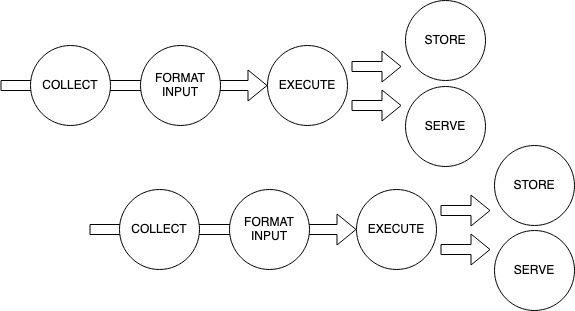

The diagram above was exported from draw.io. Its source (the exported page's mxGraphModel, read from the mxfile embedded in the PNG):
<mxGraphModel dx="1265" dy="767" grid="1" gridSize="10" guides="1" tooltips="1" connect="1" arrows="1" fold="1" page="1" pageScale="1" pageWidth="850" pageHeight="1100" math="0" shadow="0">
  <root>
    <mxCell id="0" />
    <mxCell id="1" parent="0" />
    <mxCell id="REt_zxTmQqRbULcNNGQ5-11" value="" style="shape=flexArrow;endArrow=classic;html=1;rounded=0;" edge="1" parent="1" target="REt_zxTmQqRbULcNNGQ5-5">
      <mxGeometry width="50" height="50" relative="1" as="geometry">
        <mxPoint x="160" y="250" as="sourcePoint" />
        <mxPoint x="450" y="380" as="targetPoint" />
      </mxGeometry>
    </mxCell>
    <mxCell id="REt_zxTmQqRbULcNNGQ5-7" value="" style="shape=flexArrow;endArrow=classic;html=1;rounded=0;" edge="1" parent="1">
      <mxGeometry width="50" height="50" relative="1" as="geometry">
        <mxPoint x="511" y="231" as="sourcePoint" />
        <mxPoint x="561" y="231" as="targetPoint" />
      </mxGeometry>
    </mxCell>
    <mxCell id="REt_zxTmQqRbULcNNGQ5-3" value="COLLECT" style="ellipse;whiteSpace=wrap;html=1;aspect=fixed;" vertex="1" parent="1">
      <mxGeometry x="190" y="210" width="80" height="80" as="geometry" />
    </mxCell>
    <mxCell id="REt_zxTmQqRbULcNNGQ5-4" value="FORMAT INPUT" style="ellipse;whiteSpace=wrap;html=1;aspect=fixed;" vertex="1" parent="1">
      <mxGeometry x="300" y="210" width="80" height="80" as="geometry" />
    </mxCell>
    <mxCell id="REt_zxTmQqRbULcNNGQ5-5" value="EXECUTE" style="ellipse;whiteSpace=wrap;html=1;aspect=fixed;" vertex="1" parent="1">
      <mxGeometry x="427" y="210" width="80" height="80" as="geometry" />
    </mxCell>
    <mxCell id="REt_zxTmQqRbULcNNGQ5-6" value="STORE" style="ellipse;whiteSpace=wrap;html=1;aspect=fixed;" vertex="1" parent="1">
      <mxGeometry x="565" y="165" width="80" height="80" as="geometry" />
    </mxCell>
    <mxCell id="REt_zxTmQqRbULcNNGQ5-9" value="SERVE" style="ellipse;whiteSpace=wrap;html=1;aspect=fixed;" vertex="1" parent="1">
      <mxGeometry x="565" y="251" width="80" height="80" as="geometry" />
    </mxCell>
    <mxCell id="REt_zxTmQqRbULcNNGQ5-10" value="" style="shape=flexArrow;endArrow=classic;html=1;rounded=0;" edge="1" parent="1">
      <mxGeometry width="50" height="50" relative="1" as="geometry">
        <mxPoint x="511" y="270" as="sourcePoint" />
        <mxPoint x="561" y="270" as="targetPoint" />
      </mxGeometry>
    </mxCell>
    <mxCell id="REt_zxTmQqRbULcNNGQ5-12" value="" style="shape=flexArrow;endArrow=classic;html=1;rounded=0;" edge="1" parent="1" target="REt_zxTmQqRbULcNNGQ5-16">
      <mxGeometry width="50" height="50" relative="1" as="geometry">
        <mxPoint x="249" y="394" as="sourcePoint" />
        <mxPoint x="539" y="524" as="targetPoint" />
      </mxGeometry>
    </mxCell>
    <mxCell id="REt_zxTmQqRbULcNNGQ5-13" value="" style="shape=flexArrow;endArrow=classic;html=1;rounded=0;" edge="1" parent="1">
      <mxGeometry width="50" height="50" relative="1" as="geometry">
        <mxPoint x="600" y="375" as="sourcePoint" />
        <mxPoint x="650" y="375" as="targetPoint" />
      </mxGeometry>
    </mxCell>
    <mxCell id="REt_zxTmQqRbULcNNGQ5-14" value="COLLECT" style="ellipse;whiteSpace=wrap;html=1;aspect=fixed;" vertex="1" parent="1">
      <mxGeometry x="279" y="354" width="80" height="80" as="geometry" />
    </mxCell>
    <mxCell id="REt_zxTmQqRbULcNNGQ5-15" value="FORMAT INPUT" style="ellipse;whiteSpace=wrap;html=1;aspect=fixed;" vertex="1" parent="1">
      <mxGeometry x="389" y="354" width="80" height="80" as="geometry" />
    </mxCell>
    <mxCell id="REt_zxTmQqRbULcNNGQ5-16" value="EXECUTE" style="ellipse;whiteSpace=wrap;html=1;aspect=fixed;" vertex="1" parent="1">
      <mxGeometry x="516" y="354" width="80" height="80" as="geometry" />
    </mxCell>
    <mxCell id="REt_zxTmQqRbULcNNGQ5-17" value="STORE" style="ellipse;whiteSpace=wrap;html=1;aspect=fixed;" vertex="1" parent="1">
      <mxGeometry x="654" y="310" width="80" height="80" as="geometry" />
    </mxCell>
    <mxCell id="REt_zxTmQqRbULcNNGQ5-18" value="SERVE" style="ellipse;whiteSpace=wrap;html=1;aspect=fixed;" vertex="1" parent="1">
      <mxGeometry x="654" y="395" width="80" height="80" as="geometry" />
    </mxCell>
    <mxCell id="REt_zxTmQqRbULcNNGQ5-19" value="" style="shape=flexArrow;endArrow=classic;html=1;rounded=0;" edge="1" parent="1">
      <mxGeometry width="50" height="50" relative="1" as="geometry">
        <mxPoint x="600" y="414" as="sourcePoint" />
        <mxPoint x="650" y="414" as="targetPoint" />
      </mxGeometry>
    </mxCell>
  </root>
</mxGraphModel>